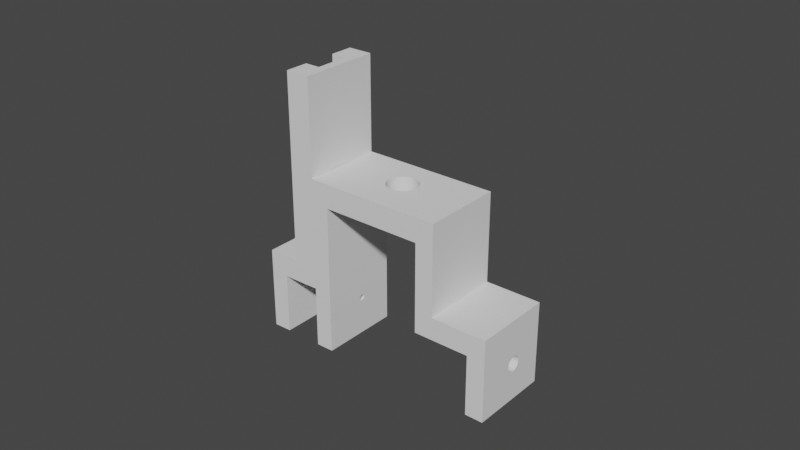 # Source: Drop_sensor_head_biorad_2.blend  (saved by Blender 3.5.10; exported with 4.5.12 LTS)
import bpy
from mathutils import Matrix  # noqa: F401  (used for matrix-valued properties, if any)

bpy.ops.wm.read_factory_settings(use_empty=True)
scene = bpy.context.scene
scene.name = 'Scene'

# ---- collections
col_collection = bpy.data.collections.new('Collection'); scene.collection.children.link(col_collection)

# ---- world
world_world = bpy.data.worlds.new('World'); scene.world = world_world
world_world.use_nodes = True; world_world.node_tree.nodes.clear()
_N = world_world.node_tree.nodes; _L = world_world.node_tree.links
n0 = _N.new('ShaderNodeOutputWorld'); n0.name = 'World Output'; n0.location = (300, 300)
n1 = _N.new('ShaderNodeBackground'); n1.name = 'Background'; n1.location = (10, 300)
n1.inputs[0].default_value = (0.05088, 0.05088, 0.05088, 1.0)
_L.new(n1.outputs[0], n0.inputs[0])
n0.is_active_output = True
world_world.color = (0.05088, 0.05088, 0.05088)
world_world.use_sun_shadow = False
world_world.sun_shadow_jitter_overblur = 0.0

# ---- meshes
me_cube_001 = bpy.data.meshes.new('Cube.001')
me_cube_001.from_pydata([(-0.005565, -0.0055, 0.02246), (-0.003616, 0.01319, -0.01672), (-0.005565, 0.0055, 0.02246), (-0.00493, -0.01319, 0.008542), (-0.004917, 0.01319, -0.01675), (-0.006596, -0.0015, 0.003383), (-0.005565, -0.0055, 0.01581), (-0.005565, 0.0055, 0.01581), (0.00493, -0.01319, -0.007765), (0.00493, -0.01319, 0.008542), (-0.006596, -0.001471, 0.003253), (-0.006661, 0.0055, 0.02246), (0.00493, 0.01319, -0.007765), (-0.006661, 0.01319, 0.02246), (0.00493, 0.01319, 0.008542), (-0.006596, -0.001386, 0.003128), (-0.004908, 0.01319, 0.02246), (-0.008984, 0.01319, -0.007929), (-0.004908, -0.01322, 0.02246), (-0.008984, -0.01319, -0.007929), (-0.006596, -0.001247, 0.003013), (-0.008984, 0.01319, -0.004699), (-0.006661, -0.01322, 0.02246), (-0.008984, -0.01319, -0.004699), (-0.006661, -0.0055, 0.02246), (0.00493, 0.01319, -0.004535), (-0.006596, -0.00106, 0.002912), (0.00493, -0.01319, -0.004535), (-0.006661, -0.0055, 0.01581), (0.008984, 0.01319, -0.004535), (-0.006661, 0.0085, -0.004588), (-0.006596, -0.000833, 0.002829), (0.008984, 0.01319, -0.007765), (-0.004908, 0.01319, -0.004588), (0.008984, -0.01319, -0.007765), (0.008984, -0.01319, -0.004535), (-0.006661, 0.01319, -0.004588), (-0.006596, -0.0005737, 0.002768), (-0.007665, 0.01319, -0.00787), (-0.007665, -0.01319, -0.007883), (0.007671, 0.01319, -0.007765), (-0.006596, -0.0002923, 0.00273), (0.007671, -0.01319, -0.007765), (-0.008978, 0.01319, -0.01676), (-0.006661, -0.01322, -0.004588), (-0.006661, 0.0055, 0.01581), (-0.00766, 0.01319, -0.0167), (0.007677, -0.01319, -0.0166), (-0.006596, 3.065e-07, 0.002717), (-0.006661, 0.0085, 0.01581), (0.007677, 0.01319, -0.0166), (-0.008978, -0.01319, -0.01676), (-0.006596, 0.0002929, 0.00273), (-0.00766, -0.01319, -0.01672), (-0.005127, 0.0085, 0.01581), (-0.005127, -0.0085, 0.01581), (0.00899, -0.01319, -0.0166), (-0.006596, 0.0005743, 0.002768), (0.00899, 0.01319, -0.0166), (-0.003622, -0.01319, -0.007765), (-0.006661, -0.0085, 0.01581), (-0.006661, -0.01322, -0.0037), (-0.003622, 0.01319, -0.007765), (-0.006596, 0.0008337, 0.002829), (-0.00493, -0.01319, -0.007796), (-0.00493, 0.01319, -0.007794), (-0.006661, -0.0085, -0.0037), (-0.006661, 0.0085, -0.0037), (-0.004917, -0.01319, -0.01675), (-0.003616, -0.01319, -0.01672), (-0.006596, 0.001061, 0.002912), (0.003616, 0.01319, -0.007765), (-0.005127, 0.0085, -0.0037), (-0.003616, 0.01319, -0.007765), (-0.005127, -0.0085, -0.0037), (-0.003616, 0.01319, 0.005103), (-0.006596, 0.001248, 0.003013), (0.003616, 0.01319, 0.005103), (-0.005565, 0.0085, -0.0037), (-0.005565, -0.0085, -0.0037), (-0.003616, -0.01319, -0.007765), (0.003616, -0.01319, -0.007765), (-0.006596, 0.001386, 0.003128), (0.003616, -0.01319, 0.005103), (-0.006596, 0.001471, 0.003253), (-0.003616, -0.01319, 0.005103), (-0.006596, 0.0015, 0.003383), (-0.00898, -0.001746, -0.01315), (-0.006596, 0.001471, 0.003513), (-0.00898, 0.004254, -0.01315), (-0.006596, 0.001386, 0.003638), (-0.008982, 0.004254, -0.01004), (-0.006596, 0.001248, 0.003753), (-0.008982, -0.001746, -0.01004), (-0.006596, 0.001061, 0.003853), (-0.007664, 0.004254, -0.01004), (-0.006596, 0.0008337, 0.003936), (-0.007664, -0.001746, -0.01004), (-0.006596, 0.0005743, 0.003998), (-0.007662, -0.001746, -0.01315), (-0.006596, 0.0002929, 0.004036), (-0.007662, 0.004254, -0.01315), (-0.006596, 3.065e-07, 0.004048), (0.007673, -0.001246, -0.01112), (-0.006596, -0.0002923, 0.004036), (0.007673, -0.001198, -0.01134), (-0.006596, -0.0005737, 0.003998), (0.007673, -0.001198, -0.0109), (-0.006596, -0.000833, 0.003936), (-0.006596, -0.00106, 0.003853), (0.007673, -0.0008249, -0.01174), (0.007673, -0.0008249, -0.0105), (-0.006596, -0.001247, 0.003753), (-0.006596, -0.001386, 0.003638), (0.007673, -0.001056, -0.01155), (0.007673, -0.001056, -0.0107), (-0.006596, -0.001471, 0.003513), (-0.005127, 3.065e-07, 0.002717), (0.007673, -0.000514, -0.01191), (0.007672, -0.000514, -0.01034), (-0.005127, 0.0002929, 0.00273), (0.007674, -0.0001351, -0.01204), (-0.005127, -0.0002923, 0.00273), (0.007672, -0.0001351, -0.0102), (-0.005127, 0.0008337, 0.002829), (-0.005127, -0.0005737, 0.002768), (0.007674, 0.0002971, -0.01215), (0.007672, 0.0002971, -0.0101), (-0.005127, 0.0005743, 0.002768), (0.007674, 0.0007661, -0.01221), (-0.005127, -0.000833, 0.002829), (-0.005127, 0.001248, 0.003013), (0.007672, 0.0007661, -0.01003), (-0.005127, -0.00106, 0.002912), (0.007674, 0.001742, -0.01221), (-0.005127, -0.001471, 0.003253), (0.007672, 0.001742, -0.01003), (-0.005127, 0.001471, 0.003253), (0.007673, 0.003022, -0.01191), (0.007672, 0.003022, -0.01034), (-0.005127, -0.001386, 0.003128), (0.007674, 0.002643, -0.01204), (-0.005127, 0.001386, 0.003128), (0.007672, 0.002643, -0.0102), (-0.005127, -0.001247, 0.003013), (-0.005127, 0.001061, 0.002912), (0.007674, 0.002211, -0.01215), (0.007672, 0.002211, -0.0101), (-0.005127, 0.001471, 0.003513), (0.007673, 0.003332, -0.0105), (-0.005127, -0.001471, 0.003513), (-0.005127, 0.001248, 0.003753), (0.007673, 0.003332, -0.01174), (-0.005127, -0.001247, 0.003753), (0.007673, 0.003754, -0.01112), (-0.005127, 0.001386, 0.003638), (0.007673, 0.003706, -0.01134), (0.007673, 0.003706, -0.0109), (-0.005127, -0.001386, 0.003638), (0.007673, 0.003564, -0.01155), (-0.005127, 0.0008337, 0.003936), (0.007673, 0.003564, -0.0107), (-0.005127, -0.000833, 0.003936), (-0.005127, 3.065e-07, 0.004048), (0.007672, 0.001254, -0.01001), (-0.005127, -0.0002923, 0.004036), (0.007674, 0.001254, -0.01223), (-0.005127, 0.0002929, 0.004036), (0.008987, 0.0002971, -0.01215), (-0.005127, -0.0005737, 0.003998), (0.008987, 0.0007661, -0.01221), (-0.005127, 0.0005743, 0.003998), (0.008987, 0.001254, -0.01223), (-0.005127, -0.00106, 0.003853), (0.008987, 0.003564, -0.01155), (-0.005127, 0.001061, 0.003853), (0.008987, 0.003332, -0.01174), (-0.005127, 0.0015, 0.003383), (0.008986, 0.003754, -0.01112), (-0.005127, -0.0015, 0.003383), (0.008986, 0.003706, -0.01134), (0.008987, 0.003022, -0.01191), (-0.006661, -0.0085, -0.004588), (0.008987, 0.001742, -0.01221), (0.008987, 0.002211, -0.01215), (0.008987, 0.002643, -0.01204), (0.008987, -0.001246, -0.01112), (0.008987, -0.001056, -0.01155), (0.008987, -0.001198, -0.01134), (0.008986, -0.001198, -0.0109), (0.008986, -0.001056, -0.0107), (0.008987, -0.0008249, -0.01174), (0.008986, -0.0008249, -0.0105), (0.008986, -0.000514, -0.01034), (0.008987, -0.000514, -0.01191), (0.008987, -0.0001351, -0.01204), (0.008986, -0.0001351, -0.0102), (0.008986, 0.0007661, -0.01003), (0.008986, 0.0002971, -0.0101), (0.008986, 0.002211, -0.0101), (0.008986, 0.001742, -0.01003), (0.008986, 0.001254, -0.01001), (0.008986, 0.002643, -0.0102), (0.008986, 0.003022, -0.01034), (0.008986, 0.003564, -0.0107), (0.008986, 0.003706, -0.0109), (0.008986, 0.003332, -0.0105), (-0.004925, 0.0002538, -0.01112), (-0.004925, 0.000273, -0.01121), (-0.004925, 0.000273, -0.01103), (-0.004925, 0.0004223, -0.01137), (-0.004926, 0.0004223, -0.01087), (-0.004925, 0.0005467, -0.01143), (-0.004925, 0.0003299, -0.01129), (-0.004925, 0.0003299, -0.01095), (-0.004925, 0.0006982, -0.01149), (-0.004926, 0.0006982, -0.01075), (-0.004924, 0.001254, -0.01156), (-0.004926, 0.001254, -0.01068), (-0.004924, 0.001059, -0.01156), (-0.004926, 0.001059, -0.01069), (-0.004925, 0.0008711, -0.01153), (-0.004926, 0.0008711, -0.01071), (-0.004926, 0.0005467, -0.01081), (-0.004924, 0.001449, -0.01156), (-0.004926, 0.001449, -0.01069), (-0.004925, 0.001636, -0.01153), (-0.004925, 0.001809, -0.01149), (-0.004926, 0.001809, -0.01075), (-0.004926, 0.001636, -0.01071), (-0.004925, 0.002085, -0.01137), (-0.004926, 0.002085, -0.01087), (-0.004925, 0.002254, -0.01112), (-0.004925, 0.002235, -0.01121), (-0.004925, 0.002235, -0.01103), (-0.004925, 0.002178, -0.01129), (-0.004925, 0.002178, -0.01095), (-0.004926, 0.001961, -0.01081), (-0.004925, 0.001961, -0.01143), (-0.003616, 0.0002538, -0.01112), (-0.003616, 0.000273, -0.01121), (-0.003616, 0.000273, -0.01103), (-0.003616, 0.0004223, -0.01137), (-0.003616, 0.0004223, -0.01087), (-0.003616, 0.0003299, -0.01129), (-0.003616, 0.0003299, -0.01095), (-0.003616, 0.0005467, -0.01143), (-0.003616, 0.0006982, -0.01149), (-0.003616, 0.0006982, -0.01075), (-0.003616, 0.0008711, -0.01153), (-0.003616, 0.001059, -0.01156), (-0.003616, 0.001059, -0.01069), (-0.003616, 0.0008711, -0.01071), (-0.003616, 0.0005467, -0.01081), (-0.003616, 0.001254, -0.01068), (-0.003616, 0.001254, -0.01156), (-0.003616, 0.001449, -0.01069), (-0.003616, 0.001449, -0.01156), (-0.003616, 0.001636, -0.01071), (-0.003616, 0.001636, -0.01153), (-0.003616, 0.001809, -0.01149), (-0.003616, 0.001809, -0.01075), (-0.003616, 0.001961, -0.01143), (-0.003616, 0.002085, -0.01137), (-0.003616, 0.002085, -0.01087), (-0.003616, 0.002254, -0.01112), (-0.003616, 0.002235, -0.01103), (-0.003616, 0.002235, -0.01121), (-0.003616, 0.002178, -0.01095), (-0.003616, 0.002178, -0.01129), (-0.003616, 0.001961, -0.01081), (-0.001096, 0.001254, 0.008542), (-0.001012, -0.0006596, 0.008542), (-0.001075, 0.0002784, 0.008542), (-0.001075, 0.002229, 0.008542), (-0.000911, -0.001524, 0.008542), (-0.001012, 0.003167, 0.008542), (-0.000911, 0.004032, 0.008542), (-0.0007747, 0.004789, 0.008542), (0.0002138, 0.006158, 0.008542), (1.024e-08, 0.006254, 0.008542), (-0.0004193, 0.005873, 0.008542), (-0.0002137, 0.006158, 0.008542), (0.001012, 0.003167, 0.008542), (0.000911, 0.004032, 0.008542), (0.0007747, 0.004789, 0.008542), (0.0006087, 0.005411, 0.008542), (0.0004193, 0.005873, 0.008542), (-0.0006087, 0.005411, 0.008542), (-0.0007747, -0.002282, 0.008542), (-0.0004193, -0.003366, 0.008542), (-0.0006087, -0.002904, 0.008542), (1.024e-08, -0.003746, 0.008542), (0.0002138, -0.00365, 0.008542), (-0.0002137, -0.00365, 0.008542), (0.0004193, -0.003366, 0.008542), (0.001096, 0.001254, 0.008542), (0.001075, 0.0002784, 0.008542), (0.001075, 0.002229, 0.008542), (0.0006087, -0.002904, 0.008542), (0.0007747, -0.002282, 0.008542), (0.000911, -0.001524, 0.008542), (0.001012, -0.0006596, 0.008542), (-0.000911, 0.004032, 0.005103), (-0.0007747, 0.004789, 0.005103), (-0.0006087, 0.005411, 0.005103), (-0.0004193, 0.005873, 0.005103), (1.024e-08, 0.006254, 0.005103), (0.0002138, 0.006158, 0.005103), (0.0006087, 0.005411, 0.005103), (0.0004193, 0.005873, 0.005103), (-0.0002137, 0.006158, 0.005103), (0.0007747, -0.002282, 0.005103), (0.001096, 0.001254, 0.005103), (0.001075, 0.002229, 0.005103), (0.001012, -0.0006596, 0.005103), (0.001075, 0.0002784, 0.005103), (0.001012, 0.003167, 0.005103), (0.000911, -0.001524, 0.005103), (0.000911, 0.004032, 0.005103), (0.0007747, 0.004789, 0.005103), (-0.001096, 0.001254, 0.005103), (-0.001075, 0.0002784, 0.005103), (-0.001075, 0.002229, 0.005103), (-0.000911, -0.001524, 0.005103), (-0.001012, -0.0006596, 0.005103), (-0.001012, 0.003167, 0.005103), (-0.0002137, -0.00365, 0.005103), (0.0002138, -0.00365, 0.005103), (0.0006087, -0.002904, 0.005103), (0.0004193, -0.003366, 0.005103), (1.024e-08, -0.003746, 0.005103), (-0.0004193, -0.003366, 0.005103), (-0.0006087, -0.002904, 0.005103), (-0.0007747, -0.002282, 0.005103), (-0.004908, 0.01315, 0.008542), (-0.004908, 0.01319, 0.008542), (-0.00493, -0.01314, 0.008542), (-0.004908, -0.003075, 0.008542), (-0.006235, 0.01319, -0.004588), (-0.004908, 0.01319, -0.004588)], [(33, 340), (338, 336)], [(280, 279, 14, 336, 335, 282), (337, 3, 9, 14, 279, 287, 286, 285, 284, 283, 298, 296, 297, 302, 301, 300, 299, 295, 293, 292, 294, 290, 291, 289, 275, 272, 273, 271, 274, 276, 277, 278, 288, 281, 282, 335, 338), (87, 89, 43, 51, 19, 23, 21, 17, 91, 93), (91, 17, 43, 89), (27, 25, 14, 9), (25, 27, 35, 29), (46, 53, 51, 43), (47, 50, 58, 56), (97, 95, 38, 39, 53, 46, 101, 99), (101, 46, 38, 95), (159, 156, 50, 47, 42, 40, 157, 161, 149, 139, 143, 147, 136, 164, 132, 127, 123, 119, 111, 115, 107, 103, 105, 114, 110, 118, 121, 126, 129, 166, 134, 146, 141, 138, 152), (154, 157, 40, 50, 156), (42, 8, 81, 71, 12, 40), (65, 64, 39, 38), (1, 69, 68, 4), (178, 180, 58, 32, 205), (204, 205, 32, 29, 35, 34, 56, 58, 180, 174, 176, 181, 185, 184, 183, 172, 170, 168, 195, 194, 191, 187, 188, 186, 189, 190, 192, 193, 196, 198, 197, 201, 200, 199, 202, 203, 206), (235, 233, 4, 68, 64, 65, 234, 236, 231, 237, 228, 229, 225, 218, 220, 222, 216, 223, 211, 214, 209, 207, 208, 213, 210, 212, 215, 221, 219, 217, 224, 226, 227, 238, 230), (232, 234, 65, 4, 233), (81, 83, 77, 71), (310, 308, 77, 83, 85, 75, 311, 306, 305, 304, 303, 326, 323, 321, 322, 325, 324, 334, 333, 332, 327, 331, 328, 330, 329, 312, 318, 315, 316, 313, 314, 317, 319, 320, 309), (307, 311, 75, 77, 308), (1, 62, 73), (85, 80, 59), (85, 59, 69), (232, 233, 267, 265), (233, 235, 269, 267), (235, 230, 263, 269), (230, 238, 262, 263), (238, 227, 260, 262), (227, 226, 259, 260), (226, 224, 257, 259), (224, 217, 255, 257), (217, 219, 250, 255), (219, 221, 249, 250), (221, 215, 247, 249), (215, 212, 246, 247), (212, 210, 242, 246), (210, 213, 244, 242), (208, 240, 244, 213), (207, 239, 240, 208), (209, 241, 239, 207), (214, 245, 241, 209), (211, 243, 245, 214), (223, 253, 243, 211), (216, 248, 253, 223), (222, 252, 248, 216), (220, 251, 252, 222), (218, 254, 251, 220), (225, 256, 254, 218), (229, 258, 256, 225), (228, 261, 258, 229), (237, 270, 261, 228), (231, 264, 270, 237), (236, 268, 264, 231), (236, 234, 266, 268), (234, 232, 265, 266), (154, 156, 180, 178), (156, 159, 174, 180), (159, 152, 176, 174), (152, 138, 181, 176), (138, 141, 185, 181), (141, 146, 184, 185), (146, 134, 183, 184), (134, 166, 172, 183), (166, 129, 170, 172), (129, 126, 168, 170), (168, 126, 121, 195), (121, 118, 194, 195), (118, 110, 191, 194), (110, 114, 187, 191), (105, 188, 187, 114), (103, 186, 188, 105), (107, 189, 186, 103), (115, 190, 189, 107), (111, 192, 190, 115), (119, 193, 192, 111), (123, 196, 193, 119), (127, 198, 196, 123), (132, 197, 198, 127), (164, 201, 197, 132), (136, 200, 201, 164), (147, 199, 200, 136), (143, 202, 199, 147), (139, 203, 202, 143), (149, 206, 203, 139), (161, 204, 206, 149), (161, 157, 205, 204), (205, 157, 154, 178), (91, 95, 97, 93), (95, 91, 89, 101), (89, 87, 99, 101), (93, 97, 99, 87), (239, 241, 80, 69, 1, 73, 256, 258, 261, 270, 264, 268, 266, 265, 267, 269, 263, 262, 260, 259, 257, 255, 250, 249, 247, 246, 242, 244, 240), (254, 256, 73, 75, 85, 80, 241, 245, 243, 253, 248, 252, 251), (308, 279, 280, 307), (287, 279, 308, 310), (286, 287, 310, 309), (285, 286, 309, 320), (284, 285, 320, 319), (283, 284, 319, 317), (298, 283, 317, 314), (296, 298, 314, 313), (297, 296, 313, 316), (302, 297, 316, 315), (301, 302, 315, 318), (300, 301, 318, 312), (299, 300, 312, 329), (295, 299, 329, 330), (293, 295, 330, 328), (292, 293, 328, 331), (294, 292, 331, 327), (332, 290, 294, 327), (333, 291, 290, 332), (334, 289, 291, 333), (324, 275, 289, 334), (325, 272, 275, 324), (322, 273, 272, 325), (321, 271, 273, 322), (323, 274, 271, 321), (326, 276, 274, 323), (303, 277, 276, 326), (304, 278, 277, 303), (305, 288, 278, 304), (306, 281, 288, 305), (311, 282, 281, 306), (307, 280, 282, 311), (13, 36, 30, 182, 44, 61, 22, 24, 28, 60, 66, 67, 49, 45, 11), (0, 2, 7, 6), (133, 130, 74, 55, 54, 72, 124, 145, 131, 142, 137, 177, 148, 155, 151, 175, 160, 171, 167, 163, 165, 169, 162, 173, 153, 158, 150, 179, 135, 140, 144), (78, 72, 54, 49, 67), (128, 124, 72, 74, 130, 125, 122, 117, 120), (79, 66, 60, 55, 74), (55, 60, 28, 6, 7, 45, 49, 54), (0, 6, 28, 24), (79, 74, 72, 78, 67, 66), (5, 10, 135, 179), (10, 15, 140, 135), (15, 20, 144, 140), (20, 26, 133, 144), (26, 31, 130, 133), (31, 37, 125, 130), (37, 41, 122, 125), (41, 48, 117, 122), (48, 52, 120, 117), (52, 57, 128, 120), (57, 63, 124, 128), (63, 70, 145, 124), (145, 70, 76, 131), (131, 76, 82, 142), (142, 82, 84, 137), (137, 84, 86, 177), (177, 86, 88, 148), (148, 88, 90, 155), (155, 90, 92, 151), (151, 92, 94, 175), (175, 94, 96, 160), (160, 96, 98, 171), (171, 98, 100, 167), (167, 100, 102, 163), (163, 102, 104, 165), (165, 104, 106, 169), (169, 106, 108, 162), (162, 108, 109, 173), (109, 112, 153, 173), (112, 113, 158, 153), (88, 86, 84, 82, 76, 70, 63, 57, 52, 48, 41, 37, 31, 26, 20, 15, 10, 5, 116, 113, 112, 109, 108, 106, 104, 102, 100, 98, 96, 94, 92, 90), (113, 116, 150, 158), (116, 5, 179, 150), (11, 45, 7, 2), (0, 24, 22, 18, 16, 13, 11, 2), (23, 44, 182, 30, 36, 21), (43, 17, 21, 339, 36, 13, 16, 336, 14, 25, 29, 32, 58, 50, 40, 12, 71, 77, 75, 73, 62, 1, 4, 65, 38, 46), (69, 59, 80), (23, 19, 51, 53, 39, 64, 68, 69, 59, 85, 83, 81, 8, 42, 47, 56, 34, 35, 27, 9, 3, 18, 22, 44), (16, 18, 3, 335)])
_uv = me_cube_001.uv_layers.new(name='UVMap')
_uv.uv.foreach_set('vector', [0.75, 0.5657, 0.7446, 0.5666, 0.625, 0.5, 0.8744, 0.5, 0.8744, 0.5003, 0.7554, 0.5666, 0.875, 0.7496, 0.875, 0.75, 0.625, 0.75, 0.625, 0.5, 0.7446, 0.5666, 0.7394, 0.5693, 0.7346, 0.5737, 0.7304, 0.5796, 0.7269, 0.5868, 0.7243, 0.595, 0.7228, 0.6039, 0.7222, 0.6131, 0.7228, 0.6224, 0.7243, 0.6313, 0.7269, 0.6394, 0.7304, 0.6466, 0.7346, 0.6525, 0.7394, 0.6569, 0.7446, 0.6596, 0.75, 0.6605, 0.7554, 0.6596, 0.7606, 0.6569, 0.7654, 0.6525, 0.7696, 0.6466, 0.7731, 0.6394, 0.7757, 0.6313, 0.7772, 0.6224, 0.7778, 0.6131, 0.7772, 0.6039, 0.7757, 0.595, 0.7731, 0.5868, 0.7696, 0.5796, 0.7654, 0.5737, 0.7606, 0.5693, 0.7554, 0.5666, 0.8744, 0.5003, 0.8744, 0.7496, 0.3833, 0.1084, 0.3832, 0.1653, 0.375, 0.25, 0.375, 0.0, 0.375, 0.0, 0.4065, 0.0, 0.4116, 0.25, 0.375, 0.25, 0.3915, 0.1653, 0.3915, 0.1084, 0.3915, 0.1653, 0.375, 0.25, 0.375, 0.25, 0.3832, 0.1653, 0.4067, 0.75, 0.405, 0.5, 0.625, 0.5, 0.625, 0.75, 0.405, 0.5, 0.4067, 0.75, 0.4067, 0.75, 0.405, 0.5, 0.125, 0.5, 0.125, 0.75, 0.125, 0.75, 0.125, 0.5, 0.375, 0.75, 0.375, 0.5, 0.375, 0.5, 0.375, 0.75, 0.125, 0.6416, 0.125, 0.5847, 0.125, 0.5, 0.125, 0.75, 0.125, 0.75, 0.125, 0.5, 0.125, 0.5847, 0.125, 0.6416, 0.125, 0.5847, 0.125, 0.5, 0.125, 0.5, 0.125, 0.5847, 0.375, 0.5912, 0.375, 0.5899, 0.375, 0.5, 0.375, 0.75, 0.375, 0.75, 0.375, 0.5, 0.375, 0.5899, 0.375, 0.5912, 0.375, 0.5934, 0.375, 0.5964, 0.375, 0.6, 0.375, 0.6041, 0.375, 0.6085, 0.375, 0.6131, 0.375, 0.6177, 0.375, 0.6222, 0.375, 0.6263, 0.375, 0.6299, 0.375, 0.6328, 0.375, 0.635, 0.375, 0.6364, 0.375, 0.6368, 0.375, 0.6364, 0.375, 0.635, 0.375, 0.6328, 0.375, 0.6299, 0.375, 0.6263, 0.375, 0.6222, 0.375, 0.6177, 0.375, 0.6131, 0.375, 0.6085, 0.375, 0.6041, 0.375, 0.6, 0.375, 0.5964, 0.375, 0.5934, 0.375, 0.5894, 0.375, 0.5899, 0.375, 0.5, 0.375, 0.5, 0.375, 0.5899, 0.375, 0.75, 0.375, 0.75, 0.3391, 0.75, 0.3393, 0.5, 0.375, 0.5, 0.375, 0.5, 0.125, 0.5, 0.125, 0.75, 0.125, 0.75, 0.125, 0.5, 0.1378, 0.5, 0.1365, 0.75, 0.125, 0.75, 0.125, 0.5, 0.3865, 0.5894, 0.386, 0.5899, 0.375, 0.5, 0.375, 0.5, 0.3871, 0.5899, 0.3876, 0.5912, 0.3871, 0.5899, 0.375, 0.5, 0.405, 0.5, 0.4067, 0.75, 0.375, 0.75, 0.375, 0.75, 0.375, 0.5, 0.386, 0.5899, 0.3856, 0.5912, 0.3852, 0.5934, 0.3848, 0.5964, 0.3846, 0.6, 0.3844, 0.6041, 0.3843, 0.6085, 0.3843, 0.6131, 0.3844, 0.6177, 0.3846, 0.6222, 0.3848, 0.6263, 0.3851, 0.6299, 0.3855, 0.6328, 0.386, 0.635, 0.3865, 0.6364, 0.387, 0.6368, 0.3875, 0.6364, 0.3881, 0.635, 0.3886, 0.6328, 0.389, 0.6299, 0.3893, 0.6263, 0.3896, 0.6222, 0.3897, 0.6177, 0.3897, 0.6131, 0.3896, 0.6085, 0.3894, 0.6041, 0.3891, 0.6, 0.3886, 0.5964, 0.3881, 0.5934, 0.125, 0.6044, 0.125, 0.6038, 0.125, 0.5, 0.125, 0.75, 0.125, 0.75, 0.125, 0.5, 0.125, 0.6038, 0.125, 0.6044, 0.125, 0.6052, 0.125, 0.6064, 0.125, 0.6079, 0.125, 0.6095, 0.125, 0.6113, 0.125, 0.6131, 0.125, 0.615, 0.125, 0.6167, 0.125, 0.6184, 0.125, 0.6198, 0.125, 0.621, 0.125, 0.6219, 0.125, 0.6224, 0.125, 0.6226, 0.125, 0.6224, 0.125, 0.6219, 0.125, 0.621, 0.125, 0.6198, 0.125, 0.6184, 0.125, 0.6167, 0.125, 0.615, 0.125, 0.6131, 0.125, 0.6113, 0.125, 0.6095, 0.125, 0.6079, 0.125, 0.6064, 0.125, 0.6052, 0.125, 0.6036, 0.125, 0.6038, 0.125, 0.5, 0.125, 0.5, 0.125, 0.6038, 0.3923, 0.6909, 0.625, 0.6909, 0.625, 0.5591, 0.3923, 0.5591, 0.7355, 0.5956, 0.7426, 0.5942, 0.625, 0.5591, 0.625, 0.6909, 0.875, 0.6909, 0.875, 0.5591, 0.7574, 0.5942, 0.7645, 0.5956, 0.771, 0.5979, 0.7768, 0.6011, 0.7815, 0.6048, 0.785, 0.6092, 0.7872, 0.6139, 0.7879, 0.6187, 0.7872, 0.6236, 0.785, 0.6283, 0.7815, 0.6326, 0.7768, 0.6364, 0.771, 0.6395, 0.7645, 0.6418, 0.7574, 0.6433, 0.75, 0.6437, 0.7426, 0.6433, 0.7355, 0.6418, 0.729, 0.6395, 0.7232, 0.6364, 0.7185, 0.6326, 0.715, 0.6283, 0.7128, 0.6236, 0.7121, 0.6187, 0.7128, 0.6139, 0.715, 0.6092, 0.7185, 0.6048, 0.7232, 0.6011, 0.729, 0.5979, 0.75, 0.5937, 0.7574, 0.5942, 0.875, 0.5591, 0.625, 0.5591, 0.7426, 0.5942, 0.1378, 0.5, 0.375, 0.2628, 0.375, 0.2628, 0.625, 0.05906, 0.3923, 0.05906, 0.3923, 0.05906, 0.625, 0.05906, 0.3923, 0.05906, 0.375, 0.9885, 1.0, 0.6003, 0.9688, 0.6003, 0.9688, 0.6501, 1.0, 0.6501, 0.9688, 0.6003, 0.9375, 0.6003, 0.9375, 0.6501, 0.9688, 0.6501, 0.9375, 0.6003, 0.9063, 0.6003, 0.9062, 0.6501, 0.9375, 0.6501, 0.9063, 0.6003, 0.875, 0.6003, 0.875, 0.6501, 0.9062, 0.6501, 0.875, 0.6003, 0.8438, 0.6003, 0.8438, 0.6501, 0.875, 0.6501, 0.8438, 0.6003, 0.8125, 0.6003, 0.8125, 0.6501, 0.8438, 0.6501, 0.8125, 0.6003, 0.7812, 0.6003, 0.7812, 0.6501, 0.8125, 0.6501, 0.7812, 0.6003, 0.75, 0.6003, 0.75, 0.6501, 0.7812, 0.6501, 0.75, 0.6003, 0.7188, 0.6003, 0.7188, 0.6501, 0.75, 0.6501, 0.7188, 0.6003, 0.6875, 0.6003, 0.6875, 0.6501, 0.7188, 0.6501, 0.6875, 0.6003, 0.6562, 0.6003, 0.6562, 0.6501, 0.6875, 0.6501, 0.6562, 0.6003, 0.625, 0.6003, 0.625, 0.6501, 0.6562, 0.6501, 0.625, 0.6003, 0.5938, 0.6003, 0.5938, 0.6501, 0.625, 0.6501, 0.5938, 0.6003, 0.5625, 0.6003, 0.5625, 0.6501, 0.5938, 0.6501, 0.5312, 0.6003, 0.5312, 0.6501, 0.5625, 0.6501, 0.5625, 0.6003, 0.5, 0.6003, 0.5, 0.6501, 0.5312, 0.6501, 0.5312, 0.6003, 0.4688, 0.6003, 0.4688, 0.6501, 0.5, 0.6501, 0.5, 0.6003, 0.4375, 0.6003, 0.4375, 0.6501, 0.4688, 0.6501, 0.4688, 0.6003, 0.4062, 0.6003, 0.4062, 0.6501, 0.4375, 0.6501, 0.4375, 0.6003, 0.375, 0.6003, 0.375, 0.6501, 0.4062, 0.6501, 0.4062, 0.6003, 0.3438, 0.6003, 0.3438, 0.6501, 0.375, 0.6501, 0.375, 0.6003, 0.3125, 0.6003, 0.3125, 0.6501, 0.3438, 0.6501, 0.3438, 0.6003, 0.2812, 0.6003, 0.2812, 0.6501, 0.3125, 0.6501, 0.3125, 0.6003, 0.25, 0.6003, 0.25, 0.6501, 0.2812, 0.6501, 0.2812, 0.6003, 0.2187, 0.6003, 0.2188, 0.6501, 0.25, 0.6501, 0.25, 0.6003, 0.1875, 0.6003, 0.1875, 0.6501, 0.2188, 0.6501, 0.2187, 0.6003, 0.1562, 0.6003, 0.1562, 0.6501, 0.1875, 0.6501, 0.1875, 0.6003, 0.125, 0.6003, 0.125, 0.6501, 0.1562, 0.6501, 0.1562, 0.6003, 0.09375, 0.6003, 0.09375, 0.6501, 0.125, 0.6501, 0.125, 0.6003, 0.0625, 0.6003, 0.0625, 0.6501, 0.09375, 0.6501, 0.09375, 0.6003, 0.0625, 0.6003, 0.03125, 0.6003, 0.03125, 0.6501, 0.0625, 0.6501, 0.03125, 0.6003, 0.0, 0.6003, 0.0, 0.6501, 0.03125, 0.6501, 1.0, 0.6804, 0.9688, 0.6804, 0.9688, 0.7933, 1.0, 0.7932, 0.9688, 0.6804, 0.9375, 0.6804, 0.9375, 0.7933, 0.9688, 0.7933, 0.9375, 0.6804, 0.9062, 0.6805, 0.9062, 0.7933, 0.9375, 0.7933, 0.9062, 0.6805, 0.875, 0.6805, 0.875, 0.7933, 0.9062, 0.7933, 0.875, 0.6805, 0.8438, 0.6805, 0.8438, 0.7933, 0.875, 0.7933, 0.8438, 0.6805, 0.8125, 0.6805, 0.8125, 0.7933, 0.8438, 0.7933, 0.8125, 0.6805, 0.7812, 0.6805, 0.7812, 0.7933, 0.8125, 0.7933, 0.7812, 0.6805, 0.75, 0.6805, 0.75, 0.7933, 0.7812, 0.7933, 0.75, 0.6805, 0.7188, 0.6805, 0.7188, 0.7933, 0.75, 0.7933, 0.7188, 0.6805, 0.6875, 0.6805, 0.6875, 0.7933, 0.7188, 0.7933, 0.6875, 0.7933, 0.6875, 0.6805, 0.6562, 0.6805, 0.6562, 0.7933, 0.6562, 0.6805, 0.625, 0.6805, 0.625, 0.7933, 0.6562, 0.7933, 0.625, 0.6805, 0.5938, 0.6805, 0.5938, 0.7933, 0.625, 0.7933, 0.5938, 0.6805, 0.5625, 0.6804, 0.5625, 0.7933, 0.5938, 0.7933, 0.5312, 0.6804, 0.5312, 0.7933, 0.5625, 0.7933, 0.5625, 0.6804, 0.5, 0.6804, 0.5, 0.7933, 0.5312, 0.7933, 0.5312, 0.6804, 0.4688, 0.6804, 0.4688, 0.7933, 0.5, 0.7933, 0.5, 0.6804, 0.4375, 0.6804, 0.4375, 0.7933, 0.4688, 0.7933, 0.4688, 0.6804, 0.4062, 0.6804, 0.4062, 0.7932, 0.4375, 0.7933, 0.4375, 0.6804, 0.375, 0.6804, 0.375, 0.7932, 0.4062, 0.7932, 0.4062, 0.6804, 0.3438, 0.6804, 0.3438, 0.7932, 0.375, 0.7932, 0.375, 0.6804, 0.3125, 0.6804, 0.3125, 0.7932, 0.3438, 0.7932, 0.3438, 0.6804, 0.2812, 0.6804, 0.2812, 0.7932, 0.3125, 0.7932, 0.3125, 0.6804, 0.25, 0.6804, 0.25, 0.7932, 0.2812, 0.7932, 0.2812, 0.6804, 0.2188, 0.6804, 0.2188, 0.7932, 0.25, 0.7932, 0.25, 0.6804, 0.1875, 0.6804, 0.1875, 0.7932, 0.2188, 0.7932, 0.2188, 0.6804, 0.1562, 0.6804, 0.1562, 0.7932, 0.1875, 0.7932, 0.1875, 0.6804, 0.125, 0.6804, 0.125, 0.7932, 0.1562, 0.7932, 0.1562, 0.6804, 0.09375, 0.6804, 0.09375, 0.7932, 0.125, 0.7932, 0.125, 0.6804, 0.0625, 0.6804, 0.0625, 0.7932, 0.09375, 0.7932, 0.09375, 0.6804, 0.0625, 0.6804, 0.03125, 0.6804, 0.03125, 0.7932, 0.0625, 0.7932, 0.03125, 0.7932, 0.03125, 0.6804, 0.0, 0.6804, 0.0, 0.7932, 0.375, 0.25, 0.375, 0.25, 0.375, 0.0, 0.375, 0.0, 0.6134, 0.25, 0.4638, 0.25, 0.4641, 0.5, 0.6137, 0.5, 0.375, 0.5, 0.375, 0.75, 0.375, 0.75, 0.375, 0.5, 0.4639, 1.0, 0.6134, 1.0, 0.6137, 0.75, 0.4641, 0.75, 0.5, 0.6501, 0.4688, 0.6501, 0.0, 0.0, 0.1365, 0.75, 0.1378, 0.5, 0.375, 0.2628, 0.2188, 0.6501, 0.1875, 0.6501, 0.1562, 0.6501, 0.125, 0.6501, 0.09375, 0.6501, 0.0625, 0.6501, 0.03125, 0.6501, 0.0, 0.6501, 0.9688, 0.6501, 0.9375, 0.6501, 0.9062, 0.6501, 0.875, 0.6501, 0.8438, 0.6501, 0.8125, 0.6501, 0.7812, 0.6501, 0.75, 0.6501, 0.7188, 0.6501, 0.6875, 0.6501, 0.6562, 0.6501, 0.625, 0.6501, 0.5938, 0.6501, 0.5625, 0.6501, 0.5312, 0.6501, 0.25, 0.6501, 0.2188, 0.6501, 0.0, 0.0, 0.0, 0.0, 0.0, 0.0, 0.0, 0.0, 0.4688, 0.6501, 0.4375, 0.6501, 0.4062, 0.6501, 0.375, 0.6501, 0.3438, 0.6501, 0.3125, 0.6501, 0.2812, 0.6501, 0.9688, 0.5424, 0.9687, 0.9299, 1.0, 0.9299, 1.0, 0.5424, 0.9375, 0.9299, 0.9687, 0.9299, 0.9688, 0.5424, 0.9375, 0.5424, 0.9062, 0.9299, 0.9375, 0.9299, 0.9375, 0.5424, 0.9062, 0.5424, 0.875, 0.9299, 0.9062, 0.9299, 0.9062, 0.5424, 0.875, 0.5424, 0.8438, 0.9299, 0.875, 0.9299, 0.875, 0.5424, 0.8438, 0.5424, 0.8125, 0.9299, 0.8438, 0.9299, 0.8438, 0.5424, 0.8125, 0.5424, 0.7812, 0.9299, 0.8125, 0.9299, 0.8125, 0.5424, 0.7812, 0.5424, 0.75, 0.9299, 0.7812, 0.9299, 0.7812, 0.5424, 0.75, 0.5424, 0.7188, 0.9299, 0.75, 0.9299, 0.75, 0.5424, 0.7188, 0.5424, 0.6875, 0.9299, 0.7188, 0.9299, 0.7188, 0.5424, 0.6875, 0.5424, 0.6562, 0.9299, 0.6875, 0.9299, 0.6875, 0.5424, 0.6562, 0.5424, 0.625, 0.9299, 0.6562, 0.9299, 0.6562, 0.5424, 0.625, 0.5424, 0.5938, 0.9299, 0.625, 0.9299, 0.625, 0.5424, 0.5938, 0.5424, 0.5625, 0.9299, 0.5938, 0.9299, 0.5938, 0.5424, 0.5625, 0.5424, 0.5312, 0.9299, 0.5625, 0.9299, 0.5625, 0.5424, 0.5312, 0.5424, 0.5, 0.9299, 0.5312, 0.9299, 0.5312, 0.5424, 0.5, 0.5424, 0.4688, 0.9299, 0.5, 0.9299, 0.5, 0.5424, 0.4688, 0.5424, 0.4375, 0.5424, 0.4375, 0.9299, 0.4688, 0.9299, 0.4688, 0.5424, 0.4062, 0.5424, 0.4062, 0.9299, 0.4375, 0.9299, 0.4375, 0.5424, 0.375, 0.5424, 0.375, 0.9299, 0.4062, 0.9299, 0.4062, 0.5424, 0.3438, 0.5424, 0.3438, 0.9299, 0.375, 0.9299, 0.375, 0.5424, 0.3125, 0.5424, 0.3125, 0.9299, 0.3438, 0.9299, 0.3438, 0.5424, 0.2812, 0.5424, 0.2812, 0.9299, 0.3125, 0.9299, 0.3125, 0.5424, 0.25, 0.5424, 0.25, 0.9299, 0.2812, 0.9299, 0.2812, 0.5424, 0.2188, 0.5424, 0.2188, 0.9299, 0.25, 0.9299, 0.25, 0.5424, 0.1875, 0.5424, 0.1875, 0.9299, 0.2188, 0.9299, 0.2188, 0.5424, 0.1562, 0.5424, 0.1562, 0.9299, 0.1875, 0.9299, 0.1875, 0.5424, 0.125, 0.5424, 0.125, 0.9299, 0.1562, 0.9299, 0.1562, 0.5424, 0.09375, 0.5424, 0.09375, 0.9299, 0.125, 0.9299, 0.125, 0.5424, 0.0625, 0.5424, 0.0625, 0.9299, 0.09375, 0.9299, 0.09375, 0.5424, 0.03125, 0.5424, 0.03125, 0.9299, 0.0625, 0.9299, 0.0625, 0.5424, 0.0, 0.5424, 0.0, 0.9299, 0.03125, 0.9299, 0.03125, 0.5424, 0.0, 0.0, 0.0, 0.0, 0.0, 0.0, 0.0, 0.0, 0.0, 0.0, 0.0, 0.0, 0.0, 0.0, 0.0, 0.0, 0.0, 0.0, 0.0, 0.0, 0.0, 0.0, 0.0, 0.0, 0.0, 0.0, 0.0, 0.0, 0.0, 0.0, 0.0, 0.0, 0.0, 0.0, 0.0, 0.0, 0.0, 0.0, 0.0, 0.0, 0.0, 0.0, 0.0, 0.0, 0.0, 0.0, 0.0, 0.0, 0.0, 0.0, 0.0, 0.0, 0.0, 0.0, 0.0, 0.0, 0.0, 0.0, 0.0, 0.0, 0.0, 0.0, 0.0, 0.0, 0.0, 0.0, 0.0, 0.0, 0.0, 0.0, 0.0, 0.0, 0.0, 0.0, 0.0, 0.0, 0.0, 0.0, 0.0, 0.0, 0.0, 0.0, 0.0, 0.0, 0.0, 0.0, 0.0, 0.0, 0.0, 0.0, 0.0, 0.0, 0.0, 0.0, 0.0, 0.0, 0.0, 0.0, 0.0, 0.0, 0.0, 0.0, 0.0, 0.0, 0.0, 0.0, 0.0, 0.0, 0.0, 0.0, 0.0, 0.0, 0.0, 0.0, 0.0, 0.0, 0.0, 0.0, 0.0, 0.0, 0.0, 0.0, 0.0, 0.0, 0.0, 0.0, 0.0, 0.0, 0.0, 0.0, 0.0, 0.0, 0.0, 0.0, 0.0, 0.0, 0.0, 0.0, 0.0, 0.0, 0.0, 0.0, 0.0, 0.0, 0.0, 0.0, 0.0, 0.0, 0.0, 0.0, 0.0, 0.0, 0.0, 0.0, 0.0, 0.0, 0.0, 0.0, 0.0, 0.0, 0.0, 0.0, 0.0, 0.0, 0.0, 0.0, 0.0, 0.0, 0.0, 0.0, 0.0, 0.0, 0.0, 0.0, 1.0, 1.0, 0.9688, 1.0, 0.9688, 0.5041, 1.0, 0.5041, 0.9688, 1.0, 0.9375, 1.0, 0.9375, 0.5041, 0.9688, 0.5041, 0.9375, 1.0, 0.9062, 1.0, 0.9062, 0.5041, 0.9375, 0.5041, 0.9062, 1.0, 0.875, 1.0, 0.875, 0.5041, 0.9062, 0.5041, 0.875, 1.0, 0.8438, 1.0, 0.8438, 0.5041, 0.875, 0.5041, 0.8438, 1.0, 0.8125, 1.0, 0.8125, 0.5041, 0.8438, 0.5041, 0.8125, 1.0, 0.7812, 1.0, 0.7812, 0.5041, 0.8125, 0.5041, 0.7812, 1.0, 0.75, 1.0, 0.75, 0.5041, 0.7812, 0.5041, 0.75, 1.0, 0.7188, 1.0, 0.7188, 0.5041, 0.75, 0.5041, 0.7188, 1.0, 0.6875, 1.0, 0.6875, 0.5041, 0.7188, 0.5041, 0.6875, 1.0, 0.6562, 1.0, 0.6562, 0.5041, 0.6875, 0.5041, 0.6562, 1.0, 0.625, 1.0, 0.625, 0.5041, 0.6562, 0.5041, 0.625, 0.5041, 0.625, 1.0, 0.5938, 1.0, 0.5938, 0.5041, 0.5938, 0.5041, 0.5938, 1.0, 0.5625, 1.0, 0.5625, 0.5041, 0.5625, 0.5041, 0.5625, 1.0, 0.5312, 1.0, 0.5312, 0.5041, 0.5312, 0.5041, 0.5312, 1.0, 0.5, 1.0, 0.5, 0.5041, 0.5, 0.5041, 0.5, 1.0, 0.4688, 1.0, 0.4688, 0.5041, 0.4688, 0.5041, 0.4688, 1.0, 0.4375, 1.0, 0.4375, 0.5041, 0.4375, 0.5041, 0.4375, 1.0, 0.4062, 1.0, 0.4062, 0.5041, 0.4062, 0.5041, 0.4062, 1.0, 0.375, 1.0, 0.375, 0.5041, 0.375, 0.5041, 0.375, 1.0, 0.3438, 1.0, 0.3438, 0.5041, 0.3438, 0.5041, 0.3438, 1.0, 0.3125, 1.0, 0.3125, 0.5041, 0.3125, 0.5041, 0.3125, 1.0, 0.2812, 1.0, 0.2812, 0.5041, 0.2812, 0.5041, 0.2812, 1.0, 0.25, 1.0, 0.25, 0.5041, 0.25, 0.5041, 0.25, 1.0, 0.2188, 1.0, 0.2188, 0.5041, 0.2188, 0.5041, 0.2188, 1.0, 0.1875, 1.0, 0.1875, 0.5041, 0.1875, 0.5041, 0.1875, 1.0, 0.1562, 1.0, 0.1562, 0.5041, 0.1562, 0.5041, 0.1562, 1.0, 0.125, 1.0, 0.125, 0.5041, 0.125, 1.0, 0.09375, 1.0, 0.09375, 0.5041, 0.125, 0.5041, 0.09375, 1.0, 0.0625, 1.0, 0.0625, 0.5041, 0.09375, 0.5041, 0.3418, 0.4717, 0.2968, 0.4854, 0.3418, 0.4717, 0.3833, 0.4496, 0.4197, 0.4197, 0.4496, 0.3833, 0.4717, 0.3418, 0.4717, 0.1582, 0.4854, 0.2032, 0.49, 0.25, 0.4854, 0.2968, 0.4717, 0.3418, 0.4496, 0.3833, 0.4197, 0.4197, 0.3833, 0.4496, 0.3418, 0.4717, 0.2968, 0.4854, 0.25, 0.49, 0.2968, 0.4854, 0.3418, 0.4717, 0.3833, 0.4496, 0.4197, 0.4197, 0.4496, 0.3833, 0.4717, 0.3418, 0.4854, 0.2968, 0.49, 0.25, 0.4854, 0.2032, 0.4717, 0.1582, 0.4717, 0.3418, 0.4496, 0.3833, 0.4197, 0.4197, 0.3833, 0.4496, 0.0625, 1.0, 0.03125, 1.0, 0.03125, 0.5041, 0.0625, 0.5041, 0.03125, 1.0, 0.0, 1.0, 0.0, 0.5041, 0.03125, 0.5041, 0.0, 0.0, 0.0, 0.0, 0.0, 0.0, 0.0, 0.0, 0.0, 0.0, 0.0, 0.0, 0.0, 0.0, 0.0, 0.0, 0.0, 0.0, 0.0, 0.0, 0.0, 0.0, 0.0, 0.0, 0.4065, 0.0, 0.0, 0.0, 0.0, 0.0, 0.0, 0.0, 0.0, 0.0, 0.4116, 0.25, 0.375, 0.25, 0.375, 0.25, 0.4116, 0.25, 0.4116, 0.25, 0.0, 0.0, 0.0, 0.0, 0.0, 0.0, 0.625, 0.2506, 0.625, 0.5, 0.405, 0.5, 0.405, 0.5, 0.375, 0.5, 0.375, 0.5, 0.375, 0.5, 0.375, 0.5, 0.375, 0.5, 0.375, 0.4643, 0.5684, 0.4667, 0.5695, 0.2829, 0.375, 0.2679, 0.375, 0.2628, 0.375, 0.2628, 0.375, 0.25, 0.375, 0.25, 0.375, 0.25, 0.375, 0.25, 0.1365, 0.75, 0.3923, 0.05906, 0.0, 0.0, 0.4065, 0.0, 0.375, 0.0, 0.375, 0.0, 0.125, 0.75, 0.125, 0.75, 0.0, 0.0, 0.0, 0.0, 0.0, 0.0, 0.0, 0.0, 0.0, 0.0, 0.625, 0.6909, 0.3391, 0.75, 0.375, 0.75, 0.375, 0.75, 0.375, 0.75, 0.375, 0.75, 0.375, 0.75, 0.4067, 0.75, 0.4067, 0.75, 0.625, 0.75, 0.0, 0.0, 0.0, 0.0, 0.0, 0.0, 0.0, 0.0, 0.0, 0.0, 0.0, 0.0, 0.0, 0.0, 0.0, 0.0])
me_cube_001.update()

# ---- objects
ob_cube_001 = bpy.data.objects.new('Cube.001', me_cube_001)

# ---- transforms, parenting, visibility, modifiers, constraints
ob_cube_001.location = (-0.002271, -0.001808, 0.02236)
ob_cube_001.scale = (4.564, 1.0, 2.254)

# ---- collection membership
col_collection.objects.link(ob_cube_001)

# ---- scene / render settings (as saved in the file)
scene.frame_start = 1; scene.frame_end = 250; scene.frame_set(1)
scene.render.engine = 'BLENDER_EEVEE_NEXT'
scene.cycles.sampling_pattern = 'TABULATED_SOBOL'
scene.view_settings.view_transform = 'Filmic'
bpy.context.view_layer.update()

# ---- added for rendering (the .blend has no active camera and no usable light): camera, sun
cam_auto = bpy.data.cameras.new('AutoCamera')
cam_auto.lens = 50.0
cam_auto.sensor_width = 36.0
cam_auto.clip_end = 1000.0
ob_auto_camera = bpy.data.objects.new('AutoCamera', cam_auto)
scene.collection.objects.link(ob_auto_camera)
ob_auto_camera.location = (0.182787, -0.223876, 0.17682)
ob_auto_camera.rotation_euler = (1.09748, -7.21219e-08, 0.694738)
scene.camera = ob_auto_camera
light_auto_sun = bpy.data.lights.new('AutoSun', 'SUN')
light_auto_sun.energy = 3.0
light_auto_sun.angle = 0.0523599
ob_auto_sun = bpy.data.objects.new('AutoSun', light_auto_sun)
scene.collection.objects.link(ob_auto_sun)
ob_auto_sun.rotation_euler = (0.872665, 0.174533, 0.523599)
bpy.context.view_layer.update()
